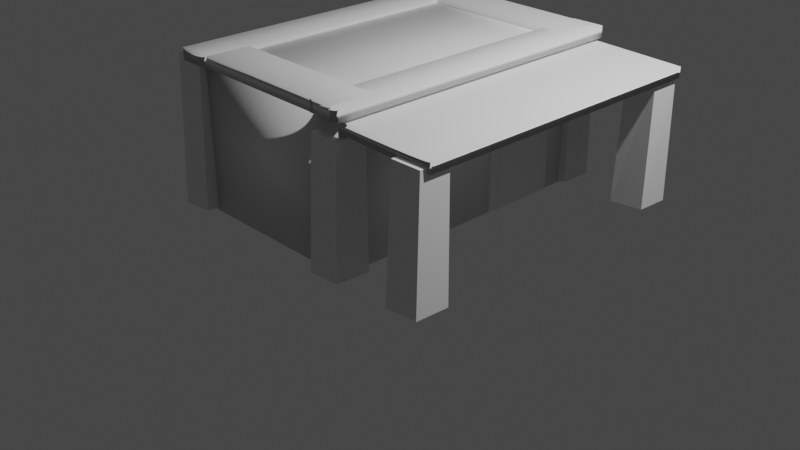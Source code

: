 # Source: desserthouse.blend  (saved by Blender 3.6.11; exported with 4.5.12 LTS)
import bpy
from mathutils import Matrix  # noqa: F401  (used for matrix-valued properties, if any)

bpy.ops.wm.read_factory_settings(use_empty=True)
scene = bpy.context.scene
scene.name = 'Scene'

# ---- collections
col_collection = bpy.data.collections.new('Collection'); scene.collection.children.link(col_collection)

# ---- materials (node trees are filled in below, after node groups)
mat_material = bpy.data.materials.new('Material')
mat_material.alpha_threshold = 0.0
mat_material.use_transparent_shadow = False
mat_material.roughness = 0.5
mat_material.line_color = (0.0, 0.0, 0.0, 1.0)

# ---- material node trees
mat_material.use_nodes = True; mat_material.node_tree.nodes.clear()
_N = mat_material.node_tree.nodes; _L = mat_material.node_tree.links
n0 = _N.new('ShaderNodeOutputMaterial'); n0.name = 'Material Output'; n0.location = (300, 300)
n1 = _N.new('ShaderNodeBsdfPrincipled'); n1.name = 'Principled BSDF'; n1.location = (10, 300)
n1.distribution = 'GGX'
n1.subsurface_method = 'RANDOM_WALK_SKIN'
n1.inputs[3].default_value = 1.45
n1.inputs[27].default_value = (0.0, 0.0, 0.0, 1.0)
n1.inputs[28].default_value = 1.0
_L.new(n1.outputs[0], n0.inputs[0])
n0.is_active_output = True

# ---- world
world_world = bpy.data.worlds.new('World'); scene.world = world_world
world_world.use_nodes = True; world_world.node_tree.nodes.clear()
_N = world_world.node_tree.nodes; _L = world_world.node_tree.links
n0 = _N.new('ShaderNodeOutputWorld'); n0.name = 'World Output'; n0.location = (300, 300)
n1 = _N.new('ShaderNodeBackground'); n1.name = 'Background'; n1.location = (10, 300)
n1.inputs[0].default_value = (0.05088, 0.05088, 0.05088, 1.0)
_L.new(n1.outputs[0], n0.inputs[0])
n0.is_active_output = True
world_world.color = (0.05088, 0.05088, 0.05088)
world_world.use_sun_shadow = False
world_world.sun_shadow_jitter_overblur = 0.0

# ---- cameras
cam_camera = bpy.data.cameras.new('Camera')
cam_camera.clip_end = 100.0
cam_camera.ortho_scale = 7.314

# ---- lights
light_light = bpy.data.lights.new('Light', 'POINT')
light_light.transmission_factor = 0.0
light_light.energy = 1000.0
light_light.shadow_soft_size = 0.1
light_light.shadow_maximum_resolution = 0.006
light_light.use_absolute_resolution = True

# ---- meshes
me_cube = bpy.data.meshes.new('Cube')
me_cube.from_pydata([(1.0, 1.0, 1.0), (1.0, 1.0, -1.0), (1.0, -1.0, 1.0), (1.0, -1.0, -1.0), (-1.0, 1.0, 1.0), (-1.0, 1.0, -1.0), (-1.0, -1.0, 1.0), (-1.0, -1.0, -1.0), (0.08233, -0.9857, 0.9271), (0.2793, -0.9857, 0.9126), (0.4763, -0.9857, 0.898), (0.6732, -0.9857, 0.8834), (0.8702, -0.9857, 0.8689), (1.067, -0.9857, 0.8543), (1.264, -0.9857, 0.8398), (1.461, -0.9857, 0.8252), (1.658, -0.9857, 0.8107), (1.855, -0.9857, 0.7961), (2.052, -0.9857, 0.7815), (0.08233, -0.789, 0.9271), (0.2793, -0.789, 0.9126), (0.4763, -0.789, 0.898), (0.6732, -0.789, 0.8834), (0.8702, -0.789, 0.8689), (1.067, -0.789, 0.8543), (1.264, -0.789, 0.8398), (1.461, -0.789, 0.8252), (1.658, -0.789, 0.8107), (1.855, -0.789, 0.7961), (2.052, -0.789, 0.7815), (0.08233, -0.5922, 0.9271), (0.2793, -0.5922, 0.9126), (0.4763, -0.5922, 0.898), (0.6732, -0.5922, 0.8834), (0.8702, -0.5922, 0.8689), (1.067, -0.5922, 0.8543), (1.264, -0.5922, 0.8398), (1.461, -0.5922, 0.8252), (1.658, -0.5922, 0.8107), (1.855, -0.5922, 0.7961), (2.052, -0.5922, 0.7815), (0.08233, -0.3955, 0.9271), (0.2793, -0.3955, 0.9126), (0.4763, -0.3955, 0.898), (0.6732, -0.3955, 0.8834), (0.8702, -0.3955, 0.8689), (1.067, -0.3955, 0.8543), (1.264, -0.3955, 0.8398), (1.461, -0.3955, 0.8252), (1.658, -0.3955, 0.8107), (1.855, -0.3955, 0.7961), (2.052, -0.3955, 0.7815), (0.08233, -0.1988, 0.9271), (0.2793, -0.1988, 0.9126), (0.4763, -0.1988, 0.898), (0.6732, -0.1988, 0.8834), (0.8702, -0.1988, 0.8689), (1.067, -0.1988, 0.8543), (1.264, -0.1988, 0.8398), (1.461, -0.1988, 0.8252), (1.658, -0.1988, 0.8107), (1.855, -0.1988, 0.7961), (2.052, -0.1988, 0.7815), (0.08233, -0.002124, 0.9271), (0.2793, -0.002124, 0.9126), (0.4763, -0.002124, 0.898), (0.6732, -0.002124, 0.8834), (0.8702, -0.002124, 0.8689), (1.067, -0.002124, 0.8543), (1.264, -0.002124, 0.8398), (1.461, -0.002124, 0.8252), (1.658, -0.002124, 0.8107), (1.855, -0.002124, 0.7961), (2.052, -0.002124, 0.7815), (0.08233, 0.1946, 0.9271), (0.2793, 0.1946, 0.9126), (0.4763, 0.1946, 0.898), (0.6732, 0.1946, 0.8834), (0.8702, 0.1946, 0.8689), (1.067, 0.1946, 0.8543), (1.264, 0.1946, 0.8398), (1.461, 0.1946, 0.8252), (1.658, 0.1946, 0.8107), (1.855, 0.1946, 0.7961), (2.052, 0.1946, 0.7815), (0.08233, 0.3913, 0.9271), (0.2793, 0.3913, 0.9126), (0.4763, 0.3913, 0.898), (0.6732, 0.3913, 0.8834), (0.8702, 0.3913, 0.8689), (1.067, 0.3913, 0.8543), (1.264, 0.3913, 0.8398), (1.461, 0.3913, 0.8252), (1.658, 0.3913, 0.8107), (1.855, 0.3913, 0.7961), (2.052, 0.3913, 0.7815), (0.08233, 0.588, 0.9271), (0.2793, 0.588, 0.9126), (0.4763, 0.588, 0.898), (0.6732, 0.588, 0.8834), (0.8702, 0.588, 0.8689), (1.067, 0.588, 0.8543), (1.264, 0.588, 0.8398), (1.461, 0.588, 0.8252), (1.658, 0.588, 0.8107), (1.855, 0.588, 0.7961), (2.052, 0.588, 0.7815), (0.08233, 0.7847, 0.9271), (0.2793, 0.7847, 0.9126), (0.4763, 0.7847, 0.898), (0.6732, 0.7847, 0.8834), (0.8702, 0.7847, 0.8689), (1.067, 0.7847, 0.8543), (1.264, 0.7847, 0.8398), (1.461, 0.7847, 0.8252), (1.658, 0.7847, 0.8107), (1.855, 0.7847, 0.7961), (2.052, 0.7847, 0.7815), (0.08233, 0.9814, 0.9271), (0.2793, 0.9814, 0.9126), (0.4763, 0.9814, 0.898), (0.6732, 0.9814, 0.8834), (0.8702, 0.9814, 0.8689), (1.067, 0.9814, 0.8543), (1.264, 0.9814, 0.8398), (1.461, 0.9814, 0.8252), (1.658, 0.9814, 0.8107), (1.855, 0.9814, 0.7961), (2.052, 0.9814, 0.7815)], [], [(0, 4, 6, 2), (3, 2, 6, 7), (7, 6, 4, 5), (5, 1, 3, 7), (1, 0, 2, 3), (5, 4, 0, 1), (8, 9, 20, 19), (9, 10, 21, 20), (10, 11, 22, 21), (11, 12, 23, 22), (12, 13, 24, 23), (13, 14, 25, 24), (14, 15, 26, 25), (15, 16, 27, 26), (16, 17, 28, 27), (17, 18, 29, 28), (19, 20, 31, 30), (20, 21, 32, 31), (21, 22, 33, 32), (22, 23, 34, 33), (23, 24, 35, 34), (24, 25, 36, 35), (25, 26, 37, 36), (26, 27, 38, 37), (27, 28, 39, 38), (28, 29, 40, 39), (30, 31, 42, 41), (31, 32, 43, 42), (32, 33, 44, 43), (33, 34, 45, 44), (34, 35, 46, 45), (35, 36, 47, 46), (36, 37, 48, 47), (37, 38, 49, 48), (38, 39, 50, 49), (39, 40, 51, 50), (41, 42, 53, 52), (42, 43, 54, 53), (43, 44, 55, 54), (44, 45, 56, 55), (45, 46, 57, 56), (46, 47, 58, 57), (47, 48, 59, 58), (48, 49, 60, 59), (49, 50, 61, 60), (50, 51, 62, 61), (52, 53, 64, 63), (53, 54, 65, 64), (54, 55, 66, 65), (55, 56, 67, 66), (56, 57, 68, 67), (57, 58, 69, 68), (58, 59, 70, 69), (59, 60, 71, 70), (60, 61, 72, 71), (61, 62, 73, 72), (63, 64, 75, 74), (64, 65, 76, 75), (65, 66, 77, 76), (66, 67, 78, 77), (67, 68, 79, 78), (68, 69, 80, 79), (69, 70, 81, 80), (70, 71, 82, 81), (71, 72, 83, 82), (72, 73, 84, 83), (74, 75, 86, 85), (75, 76, 87, 86), (76, 77, 88, 87), (77, 78, 89, 88), (78, 79, 90, 89), (79, 80, 91, 90), (80, 81, 92, 91), (81, 82, 93, 92), (82, 83, 94, 93), (83, 84, 95, 94), (85, 86, 97, 96), (86, 87, 98, 97), (87, 88, 99, 98), (88, 89, 100, 99), (89, 90, 101, 100), (90, 91, 102, 101), (91, 92, 103, 102), (92, 93, 104, 103), (93, 94, 105, 104), (94, 95, 106, 105), (96, 97, 108, 107), (97, 98, 109, 108), (98, 99, 110, 109), (99, 100, 111, 110), (100, 101, 112, 111), (101, 102, 113, 112), (102, 103, 114, 113), (103, 104, 115, 114), (104, 105, 116, 115), (105, 106, 117, 116), (107, 108, 119, 118), (108, 109, 120, 119), (109, 110, 121, 120), (110, 111, 122, 121), (111, 112, 123, 122), (112, 113, 124, 123), (113, 114, 125, 124), (114, 115, 126, 125), (115, 116, 127, 126), (116, 117, 128, 127)])
me_cube.polygons.foreach_set('use_smooth', [True] * 106)
_uv = me_cube.uv_layers.new(name='UVMap')
_uv.uv.foreach_set('vector', [0.625, 0.5, 0.875, 0.5, 0.875, 0.75, 0.625, 0.75, 0.375, 0.75, 0.625, 0.75, 0.625, 1.0, 0.375, 1.0, 0.375, 0.0, 0.625, 0.0, 0.625, 0.25, 0.375, 0.25, 0.125, 0.5, 0.375, 0.5, 0.375, 0.75, 0.125, 0.75, 0.375, 0.5, 0.625, 0.5, 0.625, 0.75, 0.375, 0.75, 0.375, 0.25, 0.625, 0.25, 0.625, 0.5, 0.375, 0.5, 0.0, 0.0, 0.1, 0.0, 0.1, 0.1, 0.0, 0.1, 0.1, 0.0, 0.2, 0.0, 0.2, 0.1, 0.1, 0.1, 0.2, 0.0, 0.3, 0.0, 0.3, 0.1, 0.2, 0.1, 0.3, 0.0, 0.4, 0.0, 0.4, 0.1, 0.3, 0.1, 0.4, 0.0, 0.5, 0.0, 0.5, 0.1, 0.4, 0.1, 0.5, 0.0, 0.6, 0.0, 0.6, 0.1, 0.5, 0.1, 0.6, 0.0, 0.7, 0.0, 0.7, 0.1, 0.6, 0.1, 0.7, 0.0, 0.8, 0.0, 0.8, 0.1, 0.7, 0.1, 0.8, 0.0, 0.9, 0.0, 0.9, 0.1, 0.8, 0.1, 0.9, 0.0, 1.0, 0.0, 1.0, 0.1, 0.9, 0.1, 0.0, 0.1, 0.1, 0.1, 0.1, 0.2, 0.0, 0.2, 0.1, 0.1, 0.2, 0.1, 0.2, 0.2, 0.1, 0.2, 0.2, 0.1, 0.3, 0.1, 0.3, 0.2, 0.2, 0.2, 0.3, 0.1, 0.4, 0.1, 0.4, 0.2, 0.3, 0.2, 0.4, 0.1, 0.5, 0.1, 0.5, 0.2, 0.4, 0.2, 0.5, 0.1, 0.6, 0.1, 0.6, 0.2, 0.5, 0.2, 0.6, 0.1, 0.7, 0.1, 0.7, 0.2, 0.6, 0.2, 0.7, 0.1, 0.8, 0.1, 0.8, 0.2, 0.7, 0.2, 0.8, 0.1, 0.9, 0.1, 0.9, 0.2, 0.8, 0.2, 0.9, 0.1, 1.0, 0.1, 1.0, 0.2, 0.9, 0.2, 0.0, 0.2, 0.1, 0.2, 0.1, 0.3, 0.0, 0.3, 0.1, 0.2, 0.2, 0.2, 0.2, 0.3, 0.1, 0.3, 0.2, 0.2, 0.3, 0.2, 0.3, 0.3, 0.2, 0.3, 0.3, 0.2, 0.4, 0.2, 0.4, 0.3, 0.3, 0.3, 0.4, 0.2, 0.5, 0.2, 0.5, 0.3, 0.4, 0.3, 0.5, 0.2, 0.6, 0.2, 0.6, 0.3, 0.5, 0.3, 0.6, 0.2, 0.7, 0.2, 0.7, 0.3, 0.6, 0.3, 0.7, 0.2, 0.8, 0.2, 0.8, 0.3, 0.7, 0.3, 0.8, 0.2, 0.9, 0.2, 0.9, 0.3, 0.8, 0.3, 0.9, 0.2, 1.0, 0.2, 1.0, 0.3, 0.9, 0.3, 0.0, 0.3, 0.1, 0.3, 0.1, 0.4, 0.0, 0.4, 0.1, 0.3, 0.2, 0.3, 0.2, 0.4, 0.1, 0.4, 0.2, 0.3, 0.3, 0.3, 0.3, 0.4, 0.2, 0.4, 0.3, 0.3, 0.4, 0.3, 0.4, 0.4, 0.3, 0.4, 0.4, 0.3, 0.5, 0.3, 0.5, 0.4, 0.4, 0.4, 0.5, 0.3, 0.6, 0.3, 0.6, 0.4, 0.5, 0.4, 0.6, 0.3, 0.7, 0.3, 0.7, 0.4, 0.6, 0.4, 0.7, 0.3, 0.8, 0.3, 0.8, 0.4, 0.7, 0.4, 0.8, 0.3, 0.9, 0.3, 0.9, 0.4, 0.8, 0.4, 0.9, 0.3, 1.0, 0.3, 1.0, 0.4, 0.9, 0.4, 0.0, 0.4, 0.1, 0.4, 0.1, 0.5, 0.0, 0.5, 0.1, 0.4, 0.2, 0.4, 0.2, 0.5, 0.1, 0.5, 0.2, 0.4, 0.3, 0.4, 0.3, 0.5, 0.2, 0.5, 0.3, 0.4, 0.4, 0.4, 0.4, 0.5, 0.3, 0.5, 0.4, 0.4, 0.5, 0.4, 0.5, 0.5, 0.4, 0.5, 0.5, 0.4, 0.6, 0.4, 0.6, 0.5, 0.5, 0.5, 0.6, 0.4, 0.7, 0.4, 0.7, 0.5, 0.6, 0.5, 0.7, 0.4, 0.8, 0.4, 0.8, 0.5, 0.7, 0.5, 0.8, 0.4, 0.9, 0.4, 0.9, 0.5, 0.8, 0.5, 0.9, 0.4, 1.0, 0.4, 1.0, 0.5, 0.9, 0.5, 0.0, 0.5, 0.1, 0.5, 0.1, 0.6, 0.0, 0.6, 0.1, 0.5, 0.2, 0.5, 0.2, 0.6, 0.1, 0.6, 0.2, 0.5, 0.3, 0.5, 0.3, 0.6, 0.2, 0.6, 0.3, 0.5, 0.4, 0.5, 0.4, 0.6, 0.3, 0.6, 0.4, 0.5, 0.5, 0.5, 0.5, 0.6, 0.4, 0.6, 0.5, 0.5, 0.6, 0.5, 0.6, 0.6, 0.5, 0.6, 0.6, 0.5, 0.7, 0.5, 0.7, 0.6, 0.6, 0.6, 0.7, 0.5, 0.8, 0.5, 0.8, 0.6, 0.7, 0.6, 0.8, 0.5, 0.9, 0.5, 0.9, 0.6, 0.8, 0.6, 0.9, 0.5, 1.0, 0.5, 1.0, 0.6, 0.9, 0.6, 0.0, 0.6, 0.1, 0.6, 0.1, 0.7, 0.0, 0.7, 0.1, 0.6, 0.2, 0.6, 0.2, 0.7, 0.1, 0.7, 0.2, 0.6, 0.3, 0.6, 0.3, 0.7, 0.2, 0.7, 0.3, 0.6, 0.4, 0.6, 0.4, 0.7, 0.3, 0.7, 0.4, 0.6, 0.5, 0.6, 0.5, 0.7, 0.4, 0.7, 0.5, 0.6, 0.6, 0.6, 0.6, 0.7, 0.5, 0.7, 0.6, 0.6, 0.7, 0.6, 0.7, 0.7, 0.6, 0.7, 0.7, 0.6, 0.8, 0.6, 0.8, 0.7, 0.7, 0.7, 0.8, 0.6, 0.9, 0.6, 0.9, 0.7, 0.8, 0.7, 0.9, 0.6, 1.0, 0.6, 1.0, 0.7, 0.9, 0.7, 0.0, 0.7, 0.1, 0.7, 0.1, 0.8, 0.0, 0.8, 0.1, 0.7, 0.2, 0.7, 0.2, 0.8, 0.1, 0.8, 0.2, 0.7, 0.3, 0.7, 0.3, 0.8, 0.2, 0.8, 0.3, 0.7, 0.4, 0.7, 0.4, 0.8, 0.3, 0.8, 0.4, 0.7, 0.5, 0.7, 0.5, 0.8, 0.4, 0.8, 0.5, 0.7, 0.6, 0.7, 0.6, 0.8, 0.5, 0.8, 0.6, 0.7, 0.7, 0.7, 0.7, 0.8, 0.6, 0.8, 0.7, 0.7, 0.8, 0.7, 0.8, 0.8, 0.7, 0.8, 0.8, 0.7, 0.9, 0.7, 0.9, 0.8, 0.8, 0.8, 0.9, 0.7, 1.0, 0.7, 1.0, 0.8, 0.9, 0.8, 0.0, 0.8, 0.1, 0.8, 0.1, 0.9, 0.0, 0.9, 0.1, 0.8, 0.2, 0.8, 0.2, 0.9, 0.1, 0.9, 0.2, 0.8, 0.3, 0.8, 0.3, 0.9, 0.2, 0.9, 0.3, 0.8, 0.4, 0.8, 0.4, 0.9, 0.3, 0.9, 0.4, 0.8, 0.5, 0.8, 0.5, 0.9, 0.4, 0.9, 0.5, 0.8, 0.6, 0.8, 0.6, 0.9, 0.5, 0.9, 0.6, 0.8, 0.7, 0.8, 0.7, 0.9, 0.6, 0.9, 0.7, 0.8, 0.8, 0.8, 0.8, 0.9, 0.7, 0.9, 0.8, 0.8, 0.9, 0.8, 0.9, 0.9, 0.8, 0.9, 0.9, 0.8, 1.0, 0.8, 1.0, 0.9, 0.9, 0.9, 0.0, 0.9, 0.1, 0.9, 0.1, 1.0, 0.0, 1.0, 0.1, 0.9, 0.2, 0.9, 0.2, 1.0, 0.1, 1.0, 0.2, 0.9, 0.3, 0.9, 0.3, 1.0, 0.2, 1.0, 0.3, 0.9, 0.4, 0.9, 0.4, 1.0, 0.3, 1.0, 0.4, 0.9, 0.5, 0.9, 0.5, 1.0, 0.4, 1.0, 0.5, 0.9, 0.6, 0.9, 0.6, 1.0, 0.5, 1.0, 0.6, 0.9, 0.7, 0.9, 0.7, 1.0, 0.6, 1.0, 0.7, 0.9, 0.8, 0.9, 0.8, 1.0, 0.7, 1.0, 0.8, 0.9, 0.9, 0.9, 0.9, 1.0, 0.8, 1.0, 0.9, 0.9, 1.0, 0.9, 1.0, 1.0, 0.9, 1.0])
me_cube.materials.append(mat_material)
me_cube.use_mirror_vertex_groups = False
me_cube.update()
me_cube_001 = bpy.data.meshes.new('Cube.001')
me_cube_001.from_pydata([(-1.0, -1.0, -1.0), (-1.0, -1.0, 1.0), (-1.0, 1.0, -1.0), (-1.0, 1.0, 1.0), (1.0, -1.0, -1.0), (1.0, -1.0, 1.0), (1.0, 1.0, -1.0), (1.0, 1.0, 1.0)], [], [(0, 1, 3, 2), (2, 3, 7, 6), (6, 7, 5, 4), (4, 5, 1, 0), (2, 6, 4, 0), (7, 3, 1, 5)])
me_cube_001.polygons.foreach_set('use_smooth', [True] * 6)
_uv = me_cube_001.uv_layers.new(name='UVMap')
_uv.uv.foreach_set('vector', [0.375, 0.0, 0.625, 0.0, 0.625, 0.25, 0.375, 0.25, 0.375, 0.25, 0.625, 0.25, 0.625, 0.5, 0.375, 0.5, 0.375, 0.5, 0.625, 0.5, 0.625, 0.75, 0.375, 0.75, 0.375, 0.75, 0.625, 0.75, 0.625, 1.0, 0.375, 1.0, 0.125, 0.5, 0.375, 0.5, 0.375, 0.75, 0.125, 0.75, 0.625, 0.5, 0.875, 0.5, 0.875, 0.75, 0.625, 0.75])
me_cube_001.update()
me_cube_003 = bpy.data.meshes.new('Cube.003')
me_cube_003.from_pydata([(-1.0, -1.0, -1.0), (-1.0, -1.0, 1.0), (-1.0, 1.0, -1.0), (-1.0, 1.0, 1.0), (0.9965, -0.9985, -0.9974), (1.0, -1.0, 1.0), (1.0, 1.0, -1.0), (1.0, 1.0, 1.0)], [], [(0, 1, 3, 2), (2, 3, 7, 6), (6, 7, 5, 4), (4, 5, 1, 0), (2, 6, 4, 0), (7, 3, 1, 5)])
me_cube_003.polygons.foreach_set('use_smooth', [True] * 6)
_uv = me_cube_003.uv_layers.new(name='UVMap')
_uv.uv.foreach_set('vector', [0.375, 0.0, 0.625, 0.0, 0.625, 0.25, 0.375, 0.25, 0.375, 0.25, 0.625, 0.25, 0.625, 0.5, 0.375, 0.5, 0.375, 0.5, 0.625, 0.5, 0.625, 0.75, 0.375, 0.75, 0.375, 0.75, 0.625, 0.75, 0.625, 1.0, 0.375, 1.0, 0.125, 0.5, 0.375, 0.5, 0.375, 0.75, 0.125, 0.75, 0.625, 0.5, 0.875, 0.5, 0.875, 0.75, 0.625, 0.75])
me_cube_003.update()
me_cube_006 = bpy.data.meshes.new('Cube.006')
me_cube_006.from_pydata([(-1.0, -1.0, -1.0), (-1.0, -1.0, 1.0), (-1.0, 1.0, -1.0), (-1.0, 1.0, 1.0), (0.9965, -0.9985, -0.9974), (1.0, -1.0, 1.0), (1.0, 1.0, -1.0), (1.0, 1.0, 1.0)], [], [(0, 1, 3, 2), (2, 3, 7, 6), (6, 7, 5, 4), (4, 5, 1, 0), (2, 6, 4, 0), (7, 3, 1, 5)])
me_cube_006.polygons.foreach_set('use_smooth', [True] * 6)
_uv = me_cube_006.uv_layers.new(name='UVMap')
_uv.uv.foreach_set('vector', [0.375, 0.0, 0.625, 0.0, 0.625, 0.25, 0.375, 0.25, 0.375, 0.25, 0.625, 0.25, 0.625, 0.5, 0.375, 0.5, 0.375, 0.5, 0.625, 0.5, 0.625, 0.75, 0.375, 0.75, 0.375, 0.75, 0.625, 0.75, 0.625, 1.0, 0.375, 1.0, 0.125, 0.5, 0.375, 0.5, 0.375, 0.75, 0.125, 0.75, 0.625, 0.5, 0.875, 0.5, 0.875, 0.75, 0.625, 0.75])
me_cube_006.update()
me_cube_009 = bpy.data.meshes.new('Cube.009')
me_cube_009.from_pydata([(-1.0, -1.0, -1.0), (-1.0, -1.0, 1.0), (-1.0, 1.0, -1.0), (-1.0, 1.0, 1.0), (0.9965, -0.9985, -0.9974), (1.0, -1.0, 1.0), (1.0, 1.0, -1.0), (1.0, 1.0, 1.0), (-1.0, 0.0, -1.0), (-1.0, 0.0, 1.0), (0.9983, 0.0007272, -0.9987), (1.0, 0.0, 1.0), (-1.0, -0.5, -1.0), (1.0, -0.5, 1.0), (-1.0, -0.5, 1.0), (0.9974, -0.4989, -0.998)], [], [(8, 9, 3, 2), (2, 3, 7, 6), (15, 13, 5, 4), (4, 5, 1, 0), (12, 15, 4, 0), (13, 14, 1, 5), (7, 3, 9, 11), (2, 6, 10, 8), (6, 7, 11, 10), (12, 14, 9, 8), (0, 1, 14, 12), (11, 9, 14, 13), (8, 10, 15, 12), (10, 11, 13, 15)])
me_cube_009.polygons.foreach_set('use_smooth', [True] * 14)
_uv = me_cube_009.uv_layers.new(name='UVMap')
_uv.uv.foreach_set('vector', [0.375, 0.125, 0.625, 0.125, 0.625, 0.25, 0.375, 0.25, 0.375, 0.25, 0.625, 0.25, 0.625, 0.5, 0.375, 0.5, 0.375, 0.6875, 0.625, 0.6875, 0.625, 0.75, 0.375, 0.75, 0.375, 0.75, 0.625, 0.75, 0.625, 1.0, 0.375, 1.0, 0.125, 0.6875, 0.375, 0.6875, 0.375, 0.75, 0.125, 0.75, 0.625, 0.6875, 0.875, 0.6875, 0.875, 0.75, 0.625, 0.75, 0.625, 0.5, 0.875, 0.5, 0.875, 0.625, 0.625, 0.625, 0.125, 0.5, 0.375, 0.5, 0.375, 0.625, 0.125, 0.625, 0.375, 0.5, 0.625, 0.5, 0.625, 0.625, 0.375, 0.625, 0.375, 0.0625, 0.625, 0.0625, 0.625, 0.125, 0.375, 0.125, 0.375, 0.0, 0.625, 0.0, 0.625, 0.0625, 0.375, 0.0625, 0.625, 0.625, 0.875, 0.625, 0.875, 0.6875, 0.625, 0.6875, 0.125, 0.625, 0.375, 0.625, 0.375, 0.6875, 0.125, 0.6875, 0.375, 0.625, 0.625, 0.625, 0.625, 0.6875, 0.375, 0.6875])
me_cube_009.update()
me_cube_010 = bpy.data.meshes.new('Cube.010')
me_cube_010.from_pydata([(-1.0, -1.0, -1.0), (-1.0, -1.0, 1.0), (-1.0, 1.0, -1.0), (-1.0, 1.0, 1.0), (0.9965, -0.9985, -0.9974), (1.0, -1.0, 1.0), (1.0, 1.0, -1.0), (1.0, 1.0, 1.0)], [], [(0, 1, 3, 2), (2, 3, 7, 6), (6, 7, 5, 4), (4, 5, 1, 0), (2, 6, 4, 0), (7, 3, 1, 5)])
me_cube_010.polygons.foreach_set('use_smooth', [True] * 6)
_uv = me_cube_010.uv_layers.new(name='UVMap')
_uv.uv.foreach_set('vector', [0.375, 0.0, 0.625, 0.0, 0.625, 0.25, 0.375, 0.25, 0.375, 0.25, 0.625, 0.25, 0.625, 0.5, 0.375, 0.5, 0.375, 0.5, 0.625, 0.5, 0.625, 0.75, 0.375, 0.75, 0.375, 0.75, 0.625, 0.75, 0.625, 1.0, 0.375, 1.0, 0.125, 0.5, 0.375, 0.5, 0.375, 0.75, 0.125, 0.75, 0.625, 0.5, 0.875, 0.5, 0.875, 0.75, 0.625, 0.75])
me_cube_010.update()
me_cube_018 = bpy.data.meshes.new('Cube.018')
me_cube_018.from_pydata([(-1.0, -1.0, -1.0), (-1.0, -1.0, 1.0), (-1.0, 1.0, -1.0), (-1.0, 1.0, 1.0), (1.0, -1.0, -1.0), (1.0, -1.0, 1.0), (1.0, 1.0, -1.0), (1.0, 1.0, 1.0)], [], [(0, 1, 3, 2), (2, 3, 7, 6), (6, 7, 5, 4), (4, 5, 1, 0), (2, 6, 4, 0), (7, 3, 1, 5)])
_uv = me_cube_018.uv_layers.new(name='UVMap')
_uv.uv.foreach_set('vector', [0.375, 0.0, 0.625, 0.0, 0.625, 0.25, 0.375, 0.25, 0.375, 0.25, 0.625, 0.25, 0.625, 0.5, 0.375, 0.5, 0.375, 0.5, 0.625, 0.5, 0.625, 0.75, 0.375, 0.75, 0.375, 0.75, 0.625, 0.75, 0.625, 1.0, 0.375, 1.0, 0.125, 0.5, 0.375, 0.5, 0.375, 0.75, 0.125, 0.75, 0.625, 0.5, 0.875, 0.5, 0.875, 0.75, 0.625, 0.75])
me_cube_018.update()
me_cube_019 = bpy.data.meshes.new('Cube.019')
me_cube_019.from_pydata([(-1.0, -1.0, -1.0), (-1.0, -1.0, 1.0), (-1.0, 1.0, -1.0), (-1.0, 1.0, 1.0), (1.0, -1.0, -1.0), (1.0, -1.0, 1.0), (1.0, 1.0, -1.0), (1.0, 1.0, 1.0)], [], [(0, 1, 3, 2), (2, 3, 7, 6), (6, 7, 5, 4), (4, 5, 1, 0), (2, 6, 4, 0), (7, 3, 1, 5)])
_uv = me_cube_019.uv_layers.new(name='UVMap')
_uv.uv.foreach_set('vector', [0.375, 0.0, 0.625, 0.0, 0.625, 0.25, 0.375, 0.25, 0.375, 0.25, 0.625, 0.25, 0.625, 0.5, 0.375, 0.5, 0.375, 0.5, 0.625, 0.5, 0.625, 0.75, 0.375, 0.75, 0.375, 0.75, 0.625, 0.75, 0.625, 1.0, 0.375, 1.0, 0.125, 0.5, 0.375, 0.5, 0.375, 0.75, 0.125, 0.75, 0.625, 0.5, 0.875, 0.5, 0.875, 0.75, 0.625, 0.75])
me_cube_019.update()
me_cube_020 = bpy.data.meshes.new('Cube.020')
me_cube_020.from_pydata([(-1.312, -1.45, -1.049), (-1.0, -1.0, 1.0), (-1.171, 1.252, -1.114), (-1.0, 1.0, 1.0), (1.123, -0.9717, -1.086), (1.0, -1.0, 1.0), (1.186, 1.362, -1.052), (1.0, 1.0, 1.0)], [], [(0, 1, 3, 2), (2, 3, 7, 6), (6, 7, 5, 4), (4, 5, 1, 0), (2, 6, 4, 0), (7, 3, 1, 5)])
_uv = me_cube_020.uv_layers.new(name='UVMap')
_uv.uv.foreach_set('vector', [0.375, 0.0, 0.625, 0.0, 0.625, 0.25, 0.375, 0.25, 0.375, 0.25, 0.625, 0.25, 0.625, 0.5, 0.375, 0.5, 0.375, 0.5, 0.625, 0.5, 0.625, 0.75, 0.375, 0.75, 0.375, 0.75, 0.625, 0.75, 0.625, 1.0, 0.375, 1.0, 0.125, 0.5, 0.375, 0.5, 0.375, 0.75, 0.125, 0.75, 0.625, 0.5, 0.875, 0.5, 0.875, 0.75, 0.625, 0.75])
me_cube_020.update()
me_cube_021 = bpy.data.meshes.new('Cube.021')
me_cube_021.from_pydata([(-1.312, -1.45, -1.049), (-1.0, -1.0, 1.0), (-1.171, 1.252, -1.114), (-1.0, 1.0, 1.0), (1.123, -0.9717, -1.086), (1.0, -1.0, 1.0), (1.186, 1.362, -1.052), (1.0, 1.0, 1.0)], [], [(0, 1, 3, 2), (2, 3, 7, 6), (6, 7, 5, 4), (4, 5, 1, 0), (2, 6, 4, 0), (7, 3, 1, 5)])
_uv = me_cube_021.uv_layers.new(name='UVMap')
_uv.uv.foreach_set('vector', [0.375, 0.0, 0.625, 0.0, 0.625, 0.25, 0.375, 0.25, 0.375, 0.25, 0.625, 0.25, 0.625, 0.5, 0.375, 0.5, 0.375, 0.5, 0.625, 0.5, 0.625, 0.75, 0.375, 0.75, 0.375, 0.75, 0.625, 0.75, 0.625, 1.0, 0.375, 1.0, 0.125, 0.5, 0.375, 0.5, 0.375, 0.75, 0.125, 0.75, 0.625, 0.5, 0.875, 0.5, 0.875, 0.75, 0.625, 0.75])
me_cube_021.update()
me_cube_022 = bpy.data.meshes.new('Cube.022')
me_cube_022.from_pydata([(-1.312, -1.45, -1.049), (-1.0, -1.0, 1.0), (-1.171, 1.252, -1.114), (-1.0, 1.0, 1.0), (1.123, -0.9717, -1.086), (1.0, -1.0, 1.0), (1.186, 1.362, -1.052), (1.0, 1.0, 1.0)], [], [(0, 1, 3, 2), (2, 3, 7, 6), (6, 7, 5, 4), (4, 5, 1, 0), (2, 6, 4, 0), (7, 3, 1, 5)])
_uv = me_cube_022.uv_layers.new(name='UVMap')
_uv.uv.foreach_set('vector', [0.375, 0.0, 0.625, 0.0, 0.625, 0.25, 0.375, 0.25, 0.375, 0.25, 0.625, 0.25, 0.625, 0.5, 0.375, 0.5, 0.375, 0.5, 0.625, 0.5, 0.625, 0.75, 0.375, 0.75, 0.375, 0.75, 0.625, 0.75, 0.625, 1.0, 0.375, 1.0, 0.125, 0.5, 0.375, 0.5, 0.375, 0.75, 0.125, 0.75, 0.625, 0.5, 0.875, 0.5, 0.875, 0.75, 0.625, 0.75])
me_cube_022.update()
me_cube_023 = bpy.data.meshes.new('Cube.023')
me_cube_023.from_pydata([(-1.312, -1.45, -1.049), (-1.0, -1.0, 1.0), (-1.171, 1.252, -1.114), (-1.0, 1.0, 1.0), (1.123, -0.9717, -1.086), (1.0, -1.0, 1.0), (1.186, 1.362, -1.052), (1.0, 1.0, 1.0)], [], [(0, 1, 3, 2), (2, 3, 7, 6), (6, 7, 5, 4), (4, 5, 1, 0), (2, 6, 4, 0), (7, 3, 1, 5)])
_uv = me_cube_023.uv_layers.new(name='UVMap')
_uv.uv.foreach_set('vector', [0.375, 0.0, 0.625, 0.0, 0.625, 0.25, 0.375, 0.25, 0.375, 0.25, 0.625, 0.25, 0.625, 0.5, 0.375, 0.5, 0.375, 0.5, 0.625, 0.5, 0.625, 0.75, 0.375, 0.75, 0.375, 0.75, 0.625, 0.75, 0.625, 1.0, 0.375, 1.0, 0.125, 0.5, 0.375, 0.5, 0.375, 0.75, 0.125, 0.75, 0.625, 0.5, 0.875, 0.5, 0.875, 0.75, 0.625, 0.75])
me_cube_023.update()
me_cube_024 = bpy.data.meshes.new('Cube.024')
me_cube_024.from_pydata([(-1.312, -1.45, -1.049), (-1.0, -1.0, 1.0), (-1.171, 1.252, -1.114), (-1.0, 1.0, 1.0), (1.123, -0.9717, -1.086), (1.0, -1.0, 1.0), (1.186, 1.362, -1.052), (1.0, 1.0, 1.0)], [], [(0, 1, 3, 2), (2, 3, 7, 6), (6, 7, 5, 4), (4, 5, 1, 0), (2, 6, 4, 0), (7, 3, 1, 5)])
_uv = me_cube_024.uv_layers.new(name='UVMap')
_uv.uv.foreach_set('vector', [0.375, 0.0, 0.625, 0.0, 0.625, 0.25, 0.375, 0.25, 0.375, 0.25, 0.625, 0.25, 0.625, 0.5, 0.375, 0.5, 0.375, 0.5, 0.625, 0.5, 0.625, 0.75, 0.375, 0.75, 0.375, 0.75, 0.625, 0.75, 0.625, 1.0, 0.375, 1.0, 0.125, 0.5, 0.375, 0.5, 0.375, 0.75, 0.125, 0.75, 0.625, 0.5, 0.875, 0.5, 0.875, 0.75, 0.625, 0.75])
me_cube_024.update()
me_cube_025 = bpy.data.meshes.new('Cube.025')
me_cube_025.from_pydata([(-1.312, -1.45, -1.049), (-1.0, -1.0, 1.0), (-1.171, 1.252, -1.114), (-1.0, 1.0, 1.0), (1.123, -0.9717, -1.086), (1.0, -1.0, 1.0), (1.186, 1.362, -1.052), (1.0, 1.0, 1.0)], [], [(0, 1, 3, 2), (2, 3, 7, 6), (6, 7, 5, 4), (4, 5, 1, 0), (2, 6, 4, 0), (7, 3, 1, 5)])
_uv = me_cube_025.uv_layers.new(name='UVMap')
_uv.uv.foreach_set('vector', [0.375, 0.0, 0.625, 0.0, 0.625, 0.25, 0.375, 0.25, 0.375, 0.25, 0.625, 0.25, 0.625, 0.5, 0.375, 0.5, 0.375, 0.5, 0.625, 0.5, 0.625, 0.75, 0.375, 0.75, 0.375, 0.75, 0.625, 0.75, 0.625, 1.0, 0.375, 1.0, 0.125, 0.5, 0.375, 0.5, 0.375, 0.75, 0.125, 0.75, 0.625, 0.5, 0.875, 0.5, 0.875, 0.75, 0.625, 0.75])
me_cube_025.update()
me_cube_026 = bpy.data.meshes.new('Cube.026')
me_cube_026.from_pydata([(-1.0, -1.0, -1.0), (-1.0, -1.0, 1.0), (-1.0, 1.0, -1.0), (-1.0, 1.0, 1.0), (0.9965, -0.9985, -0.9974), (1.0, -1.0, 1.0), (1.0, 1.0, -1.0), (1.0, 1.0, 1.0), (-1.0, 0.0, -1.0), (-1.0, 0.0, 1.0), (0.9983, 0.0007272, -0.9987), (1.0, 0.0, 1.0), (-1.0, -0.5, -1.0), (1.0, -0.5, 1.0), (-1.0, -0.5, 1.0), (0.9974, -0.4989, -0.998)], [], [(8, 9, 3, 2), (2, 3, 7, 6), (15, 13, 5, 4), (4, 5, 1, 0), (12, 15, 4, 0), (13, 14, 1, 5), (7, 3, 9, 11), (2, 6, 10, 8), (6, 7, 11, 10), (12, 14, 9, 8), (0, 1, 14, 12), (11, 9, 14, 13), (8, 10, 15, 12), (10, 11, 13, 15)])
me_cube_026.polygons.foreach_set('use_smooth', [True] * 14)
_uv = me_cube_026.uv_layers.new(name='UVMap')
_uv.uv.foreach_set('vector', [0.375, 0.125, 0.625, 0.125, 0.625, 0.25, 0.375, 0.25, 0.375, 0.25, 0.625, 0.25, 0.625, 0.5, 0.375, 0.5, 0.375, 0.6875, 0.625, 0.6875, 0.625, 0.75, 0.375, 0.75, 0.375, 0.75, 0.625, 0.75, 0.625, 1.0, 0.375, 1.0, 0.125, 0.6875, 0.375, 0.6875, 0.375, 0.75, 0.125, 0.75, 0.625, 0.6875, 0.875, 0.6875, 0.875, 0.75, 0.625, 0.75, 0.625, 0.5, 0.875, 0.5, 0.875, 0.625, 0.625, 0.625, 0.125, 0.5, 0.375, 0.5, 0.375, 0.625, 0.125, 0.625, 0.375, 0.5, 0.625, 0.5, 0.625, 0.625, 0.375, 0.625, 0.375, 0.0625, 0.625, 0.0625, 0.625, 0.125, 0.375, 0.125, 0.375, 0.0, 0.625, 0.0, 0.625, 0.0625, 0.375, 0.0625, 0.625, 0.625, 0.875, 0.625, 0.875, 0.6875, 0.625, 0.6875, 0.125, 0.625, 0.375, 0.625, 0.375, 0.6875, 0.125, 0.6875, 0.375, 0.625, 0.625, 0.625, 0.625, 0.6875, 0.375, 0.6875])
me_cube_026.update()
me_cube_027 = bpy.data.meshes.new('Cube.027')
me_cube_027.from_pydata([(-1.0, -1.0, -1.0), (-1.0, -1.0, 1.0), (-1.0, 1.0, -1.0), (-1.0, 1.0, 1.0), (0.9965, -0.9985, -0.9974), (1.0, -1.0, 1.0), (1.0, 1.0, -1.0), (1.0, 1.0, 1.0)], [], [(0, 1, 3, 2), (2, 3, 7, 6), (6, 7, 5, 4), (4, 5, 1, 0), (2, 6, 4, 0), (7, 3, 1, 5)])
me_cube_027.polygons.foreach_set('use_smooth', [True] * 6)
_uv = me_cube_027.uv_layers.new(name='UVMap')
_uv.uv.foreach_set('vector', [0.375, 0.0, 0.625, 0.0, 0.625, 0.25, 0.375, 0.25, 0.375, 0.25, 0.625, 0.25, 0.625, 0.5, 0.375, 0.5, 0.375, 0.5, 0.625, 0.5, 0.625, 0.75, 0.375, 0.75, 0.375, 0.75, 0.625, 0.75, 0.625, 1.0, 0.375, 1.0, 0.125, 0.5, 0.375, 0.5, 0.375, 0.75, 0.125, 0.75, 0.625, 0.5, 0.875, 0.5, 0.875, 0.75, 0.625, 0.75])
me_cube_027.update()

# ---- objects
ob_cube = bpy.data.objects.new('Cube', me_cube)
ob_light = bpy.data.objects.new('Light', light_light)
ob_camera = bpy.data.objects.new('Camera', cam_camera)
ob_cube_001 = bpy.data.objects.new('Cube.001', me_cube_001)
ob_cube_003 = bpy.data.objects.new('Cube.003', me_cube_003)
ob_cube_006 = bpy.data.objects.new('Cube.006', me_cube_006)
ob_cube_009 = bpy.data.objects.new('Cube.009', me_cube_009)
ob_cube_010 = bpy.data.objects.new('Cube.010', me_cube_010)
ob_cube_018 = bpy.data.objects.new('Cube.018', me_cube_018)
ob_cube_019 = bpy.data.objects.new('Cube.019', me_cube_019)
ob_cube_020 = bpy.data.objects.new('Cube.020', me_cube_020)
ob_cube_021 = bpy.data.objects.new('Cube.021', me_cube_021)
ob_cube_022 = bpy.data.objects.new('Cube.022', me_cube_022)
ob_cube_023 = bpy.data.objects.new('Cube.023', me_cube_023)
ob_cube_024 = bpy.data.objects.new('Cube.024', me_cube_024)
ob_cube_025 = bpy.data.objects.new('Cube.025', me_cube_025)
ob_cube_002 = bpy.data.objects.new('Cube.002', me_cube_026)
ob_cube_004 = bpy.data.objects.new('Cube.004', me_cube_027)

# ---- transforms, parenting, visibility, modifiers, constraints
ob_cube.location = (0.0, 0.0, 1.105)
ob_cube.scale = (1.0, 1.611, 0.7542)
ob_cube.lock_rotations_4d = False
ob_cube.empty_display_type = 'ARROWS'
ob_cube.lineart.crease_threshold = 0.0
ob_light.location = (4.076, 1.005, 5.904)
ob_light.rotation_euler = (0.6503, 0.05522, 1.866)
ob_light.lock_rotations_4d = False
ob_light.empty_display_type = 'ARROWS'
ob_light.color = (0.0, 0.0, 0.0, 0.0)
ob_light.lineart.crease_threshold = 0.0
ob_camera.location = (7.359, -6.926, 4.958)
ob_camera.rotation_euler = (1.109, 0.0, 0.8149)
ob_camera.lock_rotations_4d = False
ob_camera.empty_display_type = 'ARROWS'
ob_camera.color = (0.0, 0.0, 0.0, 0.0)
ob_camera.display_type = 'WIRE'
ob_camera.lineart.crease_threshold = 0.0
ob_cube_001.location = (1.042, 0.0, 1.713)
ob_cube_001.rotation_euler = (0.0, 0.03392, 0.0)
ob_cube_001.scale = (1.0, 1.607, 0.05529)
ob_cube_003.location = (0.9334, -0.0253, 1.852)
ob_cube_003.scale = (0.1743, 1.67, -0.06021)
ob_cube_006.location = (-0.8138, -4.482, 1.871)
ob_cube_006.scale = (0.1743, 0.4633, -0.06021)
ob_cube_009.location = (0.0003928, 1.411, 1.856)
ob_cube_009.rotation_euler = (0.0, -0.0, 1.552)
ob_cube_009.scale = (0.2221, 1.013, -0.06021)
ob_cube_010.location = (0.1117, -4.903, 1.865)
ob_cube_010.rotation_euler = (0.0, -0.0, 1.552)
ob_cube_010.scale = (0.1743, 0.3223, -0.06021)
ob_cube_018.location = (0.8968, 0.6129, 0.8697)
ob_cube_018.scale = (0.1315, 0.4004, 0.5067)
ob_cube_019.location = (0.9014, 0.6179, 0.8697)
ob_cube_019.scale = (0.1315, 0.3007, 0.3822)
ob_cube_020.location = (0.8976, 1.468, 1.077)
ob_cube_020.scale = (0.1571, -0.1578, 0.6655)
ob_cube_021.location = (0.8976, -1.522, 1.003)
ob_cube_021.scale = (0.1571, -0.1578, 0.6157)
ob_cube_022.location = (-0.9866, -1.522, 1.133)
ob_cube_022.scale = (0.1571, -0.1578, 0.7135)
ob_cube_023.location = (-0.9866, 1.609, 1.133)
ob_cube_023.scale = (0.1571, -0.1578, 0.7135)
ob_cube_024.location = (1.852, -1.522, 1.06)
ob_cube_024.scale = (0.1571, -0.1578, 0.6157)
ob_cube_025.location = (1.852, 1.435, 1.06)
ob_cube_025.scale = (0.1571, -0.1578, 0.6157)
ob_cube_002.location = (0.0003928, -1.458, 1.856)
ob_cube_002.rotation_euler = (0.0, -0.0, 1.552)
ob_cube_002.scale = (0.2221, 1.013, -0.06021)
ob_cube_004.location = (-0.875, -0.0253, 1.863)
ob_cube_004.scale = (0.1743, 1.67, -0.06021)

# ---- collection membership
col_collection.objects.link(ob_cube)
col_collection.objects.link(ob_light)
col_collection.objects.link(ob_camera)
col_collection.objects.link(ob_cube_001)
col_collection.objects.link(ob_cube_003)
col_collection.objects.link(ob_cube_006)
col_collection.objects.link(ob_cube_009)
col_collection.objects.link(ob_cube_010)
col_collection.objects.link(ob_cube_018)
col_collection.objects.link(ob_cube_019)
col_collection.objects.link(ob_cube_020)
col_collection.objects.link(ob_cube_021)
col_collection.objects.link(ob_cube_022)
col_collection.objects.link(ob_cube_023)
col_collection.objects.link(ob_cube_024)
col_collection.objects.link(ob_cube_025)
col_collection.objects.link(ob_cube_002)
col_collection.objects.link(ob_cube_004)

# ---- scene / render settings (as saved in the file)
scene.camera = ob_camera
scene.frame_start = 1; scene.frame_end = 250; scene.frame_set(159)
scene.render.engine = 'BLENDER_EEVEE_NEXT'
scene.cycles.sampling_pattern = 'TABULATED_SOBOL'
scene.view_settings.view_transform = 'Filmic'
bpy.context.view_layer.update()
